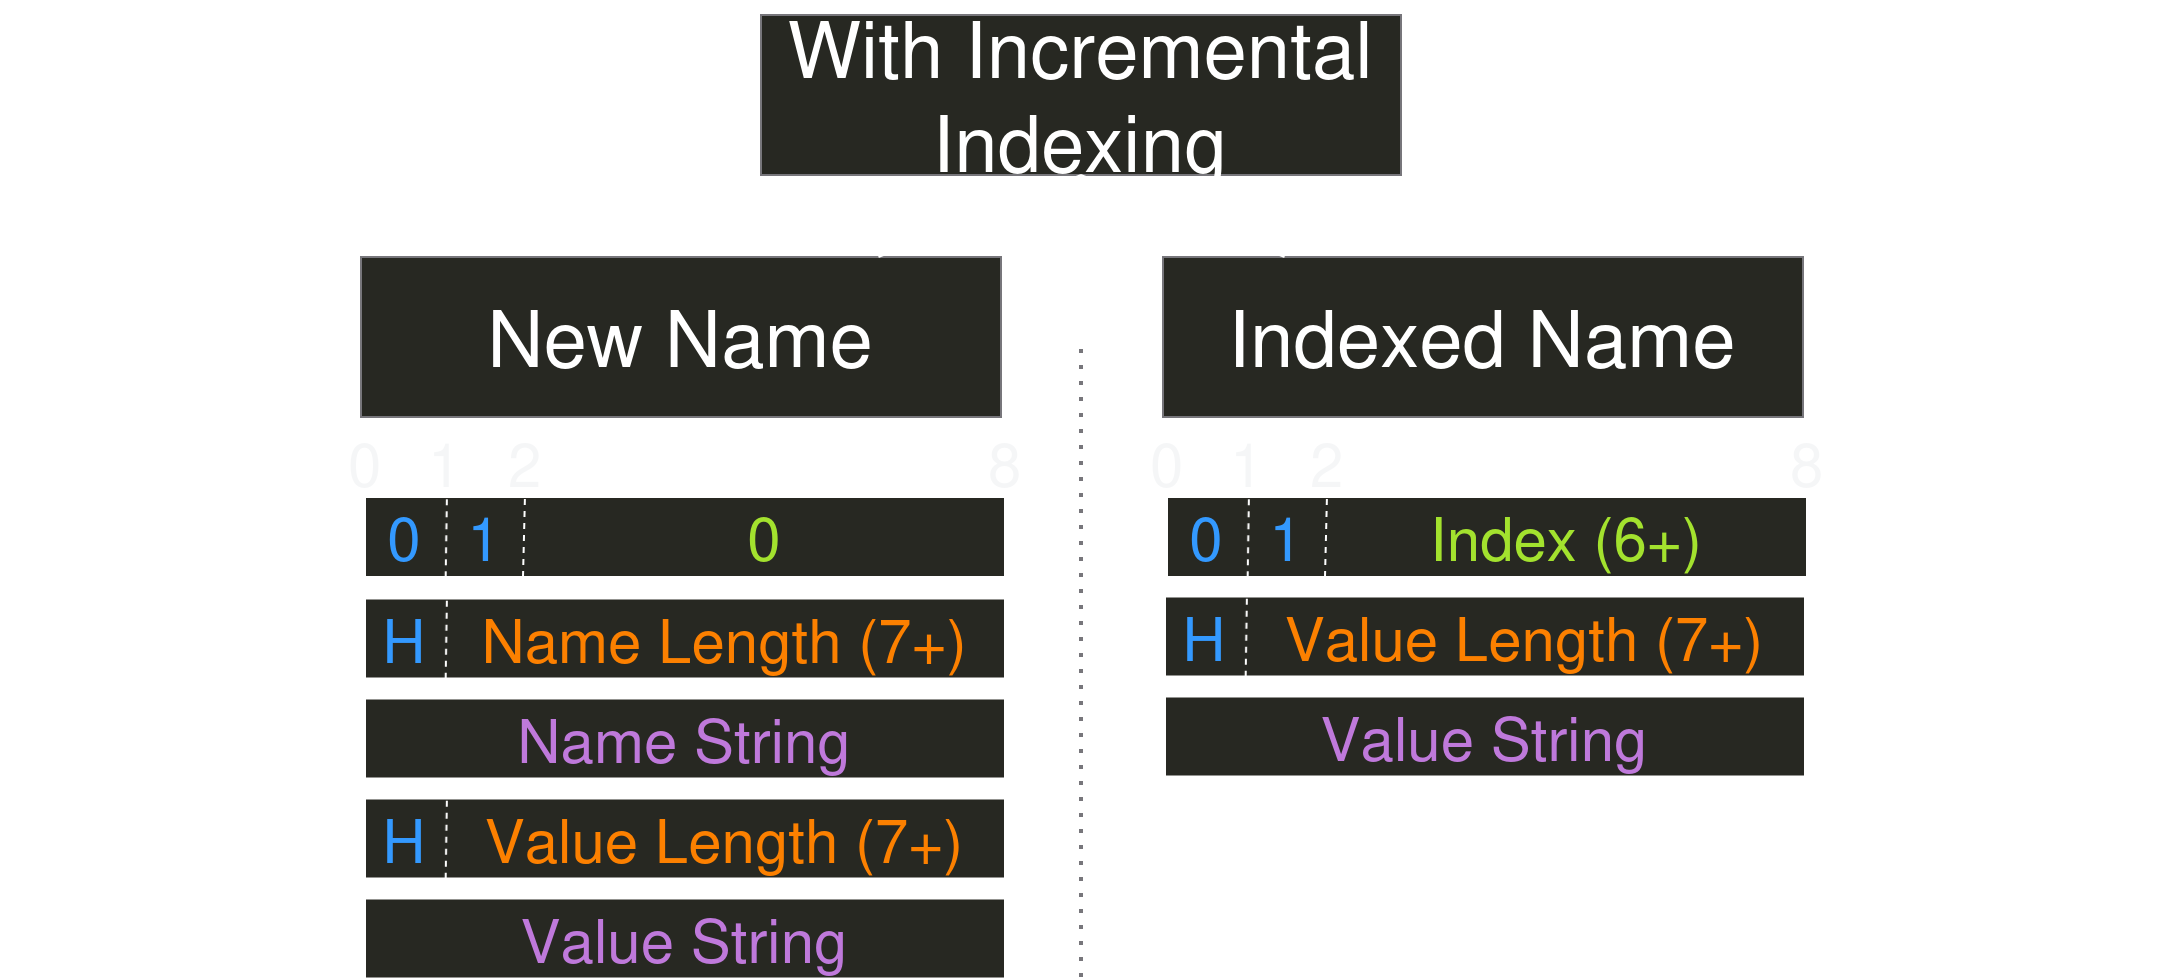

The diagram above was exported from draw.io. Its source (the exported page's mxGraphModel, read from the mxfile embedded in the PNG):
<mxGraphModel dx="1994" dy="660" grid="1" gridSize="10" guides="1" tooltips="1" connect="1" arrows="1" fold="1" page="1" pageScale="1" pageWidth="850" pageHeight="1100" math="0" shadow="0">
  <root>
    <mxCell id="0" />
    <mxCell id="1" parent="0" />
    <mxCell id="w-PEQB1O5dsygWicFfPZ-1" value="" style="rounded=0;whiteSpace=wrap;html=1;fillStyle=solid;fillColor=light-dark(#eeeeee, #272822);strokeColor=light-dark(#000000,#FFFFFF);" vertex="1" parent="1">
      <mxGeometry x="42" y="360" width="320" height="40" as="geometry" />
    </mxCell>
    <mxCell id="w-PEQB1O5dsygWicFfPZ-2" value="" style="endArrow=none;dashed=1;html=1;rounded=0;entryX=0.128;entryY=-0.018;entryDx=0;entryDy=0;entryPerimeter=0;exitX=0.126;exitY=1.005;exitDx=0;exitDy=0;exitPerimeter=0;" edge="1" parent="1" source="w-PEQB1O5dsygWicFfPZ-1" target="w-PEQB1O5dsygWicFfPZ-1">
      <mxGeometry width="50" height="50" relative="1" as="geometry">
        <mxPoint x="62" y="480" as="sourcePoint" />
        <mxPoint x="112" y="430" as="targetPoint" />
      </mxGeometry>
    </mxCell>
    <mxCell id="w-PEQB1O5dsygWicFfPZ-3" value="0" style="text;html=1;align=left;verticalAlign=middle;whiteSpace=wrap;rounded=0;fontColor=light-dark(#000000, #f5f6f7);fontSize=30;" vertex="1" parent="1">
      <mxGeometry x="32" y="330" width="16" height="26" as="geometry" />
    </mxCell>
    <mxCell id="w-PEQB1O5dsygWicFfPZ-4" value="1" style="text;html=1;align=left;verticalAlign=middle;whiteSpace=wrap;rounded=0;fontColor=light-dark(#000000, #f5f6f7);fontSize=30;" vertex="1" parent="1">
      <mxGeometry x="72" y="330" width="16" height="26" as="geometry" />
    </mxCell>
    <mxCell id="w-PEQB1O5dsygWicFfPZ-5" value="8" style="text;html=1;align=left;verticalAlign=middle;whiteSpace=wrap;rounded=0;fontColor=light-dark(#000000, #f5f6f7);fontSize=30;" vertex="1" parent="1">
      <mxGeometry x="352" y="330" width="16" height="26" as="geometry" />
    </mxCell>
    <mxCell id="w-PEQB1O5dsygWicFfPZ-6" value="0" style="text;html=1;align=center;verticalAlign=middle;whiteSpace=wrap;rounded=0;fontColor=light-dark(#000000, #3399ff);fontSize=30;" vertex="1" parent="1">
      <mxGeometry x="42" y="360" width="40" height="40" as="geometry" />
    </mxCell>
    <mxCell id="w-PEQB1O5dsygWicFfPZ-7" value="0" style="text;html=1;align=center;verticalAlign=middle;whiteSpace=wrap;rounded=0;fontColor=light-dark(#000000, #a3e22e);fontSize=30;" vertex="1" parent="1">
      <mxGeometry x="122" y="360" width="240" height="40" as="geometry" />
    </mxCell>
    <mxCell id="w-PEQB1O5dsygWicFfPZ-8" value="" style="rounded=0;whiteSpace=wrap;html=1;fillStyle=solid;fillColor=light-dark(#eeeeee, #272822);strokeColor=light-dark(#000000,#FFFFFF);" vertex="1" parent="1">
      <mxGeometry x="42" y="410.72" width="320" height="40" as="geometry" />
    </mxCell>
    <mxCell id="w-PEQB1O5dsygWicFfPZ-9" value="" style="endArrow=none;dashed=1;html=1;rounded=0;entryX=0.128;entryY=-0.018;entryDx=0;entryDy=0;entryPerimeter=0;exitX=0.126;exitY=1.005;exitDx=0;exitDy=0;exitPerimeter=0;" edge="1" parent="1" source="w-PEQB1O5dsygWicFfPZ-8" target="w-PEQB1O5dsygWicFfPZ-8">
      <mxGeometry width="50" height="50" relative="1" as="geometry">
        <mxPoint x="62" y="530.72" as="sourcePoint" />
        <mxPoint x="112" y="480.72" as="targetPoint" />
      </mxGeometry>
    </mxCell>
    <mxCell id="w-PEQB1O5dsygWicFfPZ-10" value="H" style="text;html=1;align=center;verticalAlign=middle;whiteSpace=wrap;rounded=0;fontColor=light-dark(#000000, #3399ff);fontSize=30;" vertex="1" parent="1">
      <mxGeometry x="42" y="410.72" width="40" height="40" as="geometry" />
    </mxCell>
    <mxCell id="w-PEQB1O5dsygWicFfPZ-11" value="" style="rounded=0;whiteSpace=wrap;html=1;fillStyle=solid;fillColor=light-dark(#eeeeee, #272822);strokeColor=light-dark(#000000,#FFFFFF);" vertex="1" parent="1">
      <mxGeometry x="42" y="460.72" width="320" height="40" as="geometry" />
    </mxCell>
    <mxCell id="w-PEQB1O5dsygWicFfPZ-12" value="" style="rounded=0;whiteSpace=wrap;html=1;fillStyle=solid;fillColor=light-dark(#eeeeee, #272822);strokeColor=light-dark(#000000,#FFFFFF);" vertex="1" parent="1">
      <mxGeometry x="42" y="510.72" width="320" height="40" as="geometry" />
    </mxCell>
    <mxCell id="w-PEQB1O5dsygWicFfPZ-13" value="" style="endArrow=none;dashed=1;html=1;rounded=0;entryX=0.128;entryY=-0.018;entryDx=0;entryDy=0;entryPerimeter=0;exitX=0.126;exitY=1.005;exitDx=0;exitDy=0;exitPerimeter=0;" edge="1" parent="1" source="w-PEQB1O5dsygWicFfPZ-12" target="w-PEQB1O5dsygWicFfPZ-12">
      <mxGeometry width="50" height="50" relative="1" as="geometry">
        <mxPoint x="62" y="630.72" as="sourcePoint" />
        <mxPoint x="112" y="580.72" as="targetPoint" />
      </mxGeometry>
    </mxCell>
    <mxCell id="w-PEQB1O5dsygWicFfPZ-14" value="H" style="text;html=1;align=center;verticalAlign=middle;whiteSpace=wrap;rounded=0;fontColor=light-dark(#000000, #3399ff);fontSize=30;" vertex="1" parent="1">
      <mxGeometry x="42" y="510.72" width="40" height="40" as="geometry" />
    </mxCell>
    <mxCell id="w-PEQB1O5dsygWicFfPZ-15" value="Name Length (7+)" style="text;html=1;align=center;verticalAlign=middle;whiteSpace=wrap;rounded=0;fontColor=light-dark(#000000, #fc8000);fontSize=30;" vertex="1" parent="1">
      <mxGeometry x="82" y="410.72" width="280" height="40" as="geometry" />
    </mxCell>
    <mxCell id="w-PEQB1O5dsygWicFfPZ-16" value="" style="rounded=0;whiteSpace=wrap;html=1;fillStyle=solid;fillColor=light-dark(#eeeeee, #272822);strokeColor=light-dark(#000000,#FFFFFF);" vertex="1" parent="1">
      <mxGeometry x="42" y="560.72" width="320" height="40" as="geometry" />
    </mxCell>
    <mxCell id="w-PEQB1O5dsygWicFfPZ-17" value="Name String" style="text;html=1;align=center;verticalAlign=middle;whiteSpace=wrap;rounded=0;fontColor=light-dark(#000000, #bf79db);fontSize=30;" vertex="1" parent="1">
      <mxGeometry x="42" y="460.72" width="320" height="40" as="geometry" />
    </mxCell>
    <mxCell id="w-PEQB1O5dsygWicFfPZ-18" value="2" style="text;html=1;align=left;verticalAlign=middle;whiteSpace=wrap;rounded=0;fontColor=light-dark(#000000, #f5f6f7);fontSize=30;" vertex="1" parent="1">
      <mxGeometry x="112" y="330" width="16" height="26" as="geometry" />
    </mxCell>
    <mxCell id="w-PEQB1O5dsygWicFfPZ-19" value="Value String" style="text;html=1;align=center;verticalAlign=middle;whiteSpace=wrap;rounded=0;fontColor=light-dark(#000000, #bf79db);fontSize=30;" vertex="1" parent="1">
      <mxGeometry x="42" y="560.72" width="320" height="40" as="geometry" />
    </mxCell>
    <mxCell id="w-PEQB1O5dsygWicFfPZ-20" value="Value Length (7+)" style="text;html=1;align=center;verticalAlign=middle;whiteSpace=wrap;rounded=0;fontColor=light-dark(#000000, #fc8000);fontSize=30;" vertex="1" parent="1">
      <mxGeometry x="82" y="510.72" width="280" height="40" as="geometry" />
    </mxCell>
    <mxCell id="w-PEQB1O5dsygWicFfPZ-21" value="" style="endArrow=none;dashed=1;html=1;rounded=0;entryX=0.128;entryY=-0.018;entryDx=0;entryDy=0;entryPerimeter=0;exitX=0.126;exitY=1.005;exitDx=0;exitDy=0;exitPerimeter=0;" edge="1" parent="1">
      <mxGeometry width="50" height="50" relative="1" as="geometry">
        <mxPoint x="121" y="400" as="sourcePoint" />
        <mxPoint x="122" y="359" as="targetPoint" />
      </mxGeometry>
    </mxCell>
    <mxCell id="w-PEQB1O5dsygWicFfPZ-22" value="1" style="text;html=1;align=center;verticalAlign=middle;whiteSpace=wrap;rounded=0;fontColor=light-dark(#000000, #3399ff);fontSize=30;" vertex="1" parent="1">
      <mxGeometry x="82" y="360" width="40" height="40" as="geometry" />
    </mxCell>
    <mxCell id="w-PEQB1O5dsygWicFfPZ-23" value="With Incremental Indexing" style="rounded=0;whiteSpace=wrap;fillStyle=solid;fillColor=light-dark(#eeeeee, #272822);strokeColor=light-dark(#000000, #77767b);fontSize=39;html=1;" vertex="1" parent="1">
      <mxGeometry x="240" y="119" width="320" height="80" as="geometry" />
    </mxCell>
    <mxCell id="w-PEQB1O5dsygWicFfPZ-24" value="" style="rounded=0;whiteSpace=wrap;html=1;fillStyle=solid;fillColor=light-dark(#eeeeee, #272822);strokeColor=light-dark(#000000,#FFFFFF);" vertex="1" parent="1">
      <mxGeometry x="443" y="360" width="320" height="40" as="geometry" />
    </mxCell>
    <mxCell id="w-PEQB1O5dsygWicFfPZ-25" value="" style="endArrow=none;dashed=1;html=1;rounded=0;entryX=0.128;entryY=-0.018;entryDx=0;entryDy=0;entryPerimeter=0;exitX=0.126;exitY=1.005;exitDx=0;exitDy=0;exitPerimeter=0;" edge="1" parent="1" source="w-PEQB1O5dsygWicFfPZ-24" target="w-PEQB1O5dsygWicFfPZ-24">
      <mxGeometry width="50" height="50" relative="1" as="geometry">
        <mxPoint x="463" y="480" as="sourcePoint" />
        <mxPoint x="513" y="430" as="targetPoint" />
      </mxGeometry>
    </mxCell>
    <mxCell id="w-PEQB1O5dsygWicFfPZ-26" value="0" style="text;html=1;align=left;verticalAlign=middle;whiteSpace=wrap;rounded=0;fontColor=light-dark(#000000, #f5f6f7);fontSize=30;" vertex="1" parent="1">
      <mxGeometry x="433" y="330" width="16" height="26" as="geometry" />
    </mxCell>
    <mxCell id="w-PEQB1O5dsygWicFfPZ-27" value="1" style="text;html=1;align=left;verticalAlign=middle;whiteSpace=wrap;rounded=0;fontColor=light-dark(#000000, #f5f6f7);fontSize=30;" vertex="1" parent="1">
      <mxGeometry x="473" y="330" width="16" height="26" as="geometry" />
    </mxCell>
    <mxCell id="w-PEQB1O5dsygWicFfPZ-28" value="8" style="text;html=1;align=left;verticalAlign=middle;whiteSpace=wrap;rounded=0;fontColor=light-dark(#000000, #f5f6f7);fontSize=30;" vertex="1" parent="1">
      <mxGeometry x="753" y="330" width="16" height="26" as="geometry" />
    </mxCell>
    <mxCell id="w-PEQB1O5dsygWicFfPZ-29" value="0" style="text;html=1;align=center;verticalAlign=middle;whiteSpace=wrap;rounded=0;fontColor=light-dark(#000000, #3399ff);fontSize=30;" vertex="1" parent="1">
      <mxGeometry x="443" y="360" width="40" height="40" as="geometry" />
    </mxCell>
    <mxCell id="w-PEQB1O5dsygWicFfPZ-30" value="Index (6+)" style="text;html=1;align=center;verticalAlign=middle;whiteSpace=wrap;rounded=0;fontColor=light-dark(#000000, #a3e22e);fontSize=30;" vertex="1" parent="1">
      <mxGeometry x="523" y="360" width="240" height="40" as="geometry" />
    </mxCell>
    <mxCell id="w-PEQB1O5dsygWicFfPZ-35" value="" style="rounded=0;whiteSpace=wrap;html=1;fillStyle=solid;fillColor=light-dark(#eeeeee, #272822);strokeColor=light-dark(#000000,#FFFFFF);" vertex="1" parent="1">
      <mxGeometry x="442" y="409.72" width="320" height="40" as="geometry" />
    </mxCell>
    <mxCell id="w-PEQB1O5dsygWicFfPZ-36" value="" style="endArrow=none;dashed=1;html=1;rounded=0;entryX=0.128;entryY=-0.018;entryDx=0;entryDy=0;entryPerimeter=0;exitX=0.126;exitY=1.005;exitDx=0;exitDy=0;exitPerimeter=0;" edge="1" parent="1" source="w-PEQB1O5dsygWicFfPZ-35" target="w-PEQB1O5dsygWicFfPZ-35">
      <mxGeometry width="50" height="50" relative="1" as="geometry">
        <mxPoint x="462" y="529.72" as="sourcePoint" />
        <mxPoint x="512" y="479.72" as="targetPoint" />
      </mxGeometry>
    </mxCell>
    <mxCell id="w-PEQB1O5dsygWicFfPZ-37" value="H" style="text;html=1;align=center;verticalAlign=middle;whiteSpace=wrap;rounded=0;fontColor=light-dark(#000000, #3399ff);fontSize=30;" vertex="1" parent="1">
      <mxGeometry x="442" y="409.72" width="40" height="40" as="geometry" />
    </mxCell>
    <mxCell id="w-PEQB1O5dsygWicFfPZ-39" value="" style="rounded=0;whiteSpace=wrap;html=1;fillStyle=solid;fillColor=light-dark(#eeeeee, #272822);strokeColor=light-dark(#000000,#FFFFFF);" vertex="1" parent="1">
      <mxGeometry x="442" y="459.72" width="320" height="40" as="geometry" />
    </mxCell>
    <mxCell id="w-PEQB1O5dsygWicFfPZ-41" value="2" style="text;html=1;align=left;verticalAlign=middle;whiteSpace=wrap;rounded=0;fontColor=light-dark(#000000, #f5f6f7);fontSize=30;" vertex="1" parent="1">
      <mxGeometry x="513" y="330" width="16" height="26" as="geometry" />
    </mxCell>
    <mxCell id="w-PEQB1O5dsygWicFfPZ-42" value="Value String" style="text;html=1;align=center;verticalAlign=middle;whiteSpace=wrap;rounded=0;fontColor=light-dark(#000000, #bf79db);fontSize=30;" vertex="1" parent="1">
      <mxGeometry x="442" y="459.72" width="320" height="40" as="geometry" />
    </mxCell>
    <mxCell id="w-PEQB1O5dsygWicFfPZ-43" value="Value Length (7+)" style="text;html=1;align=center;verticalAlign=middle;whiteSpace=wrap;rounded=0;fontColor=light-dark(#000000, #fc8000);fontSize=30;" vertex="1" parent="1">
      <mxGeometry x="482" y="409.72" width="280" height="40" as="geometry" />
    </mxCell>
    <mxCell id="w-PEQB1O5dsygWicFfPZ-44" value="" style="endArrow=none;dashed=1;html=1;rounded=0;entryX=0.128;entryY=-0.018;entryDx=0;entryDy=0;entryPerimeter=0;exitX=0.126;exitY=1.005;exitDx=0;exitDy=0;exitPerimeter=0;" edge="1" parent="1">
      <mxGeometry width="50" height="50" relative="1" as="geometry">
        <mxPoint x="522" y="400" as="sourcePoint" />
        <mxPoint x="523" y="359" as="targetPoint" />
      </mxGeometry>
    </mxCell>
    <mxCell id="w-PEQB1O5dsygWicFfPZ-45" value="1" style="text;html=1;align=center;verticalAlign=middle;whiteSpace=wrap;rounded=0;fontColor=light-dark(#000000, #3399ff);fontSize=30;" vertex="1" parent="1">
      <mxGeometry x="483" y="360" width="40" height="40" as="geometry" />
    </mxCell>
    <mxCell id="w-PEQB1O5dsygWicFfPZ-46" value="New Name" style="rounded=0;whiteSpace=wrap;fillStyle=solid;fillColor=light-dark(#eeeeee, #272822);strokeColor=light-dark(#000000, #77767b);fontSize=39;html=1;" vertex="1" parent="1">
      <mxGeometry x="40" y="240" width="320" height="80" as="geometry" />
    </mxCell>
    <mxCell id="w-PEQB1O5dsygWicFfPZ-47" value="Indexed Name" style="rounded=0;whiteSpace=wrap;fillStyle=solid;fillColor=light-dark(#eeeeee, #272822);strokeColor=light-dark(#000000, #77767b);fontSize=39;html=1;" vertex="1" parent="1">
      <mxGeometry x="441" y="240" width="320" height="80" as="geometry" />
    </mxCell>
    <mxCell id="w-PEQB1O5dsygWicFfPZ-48" value="" style="endArrow=none;html=1;rounded=0;entryX=0.5;entryY=1;entryDx=0;entryDy=0;" edge="1" parent="1" source="w-PEQB1O5dsygWicFfPZ-46" target="w-PEQB1O5dsygWicFfPZ-23">
      <mxGeometry width="50" height="50" relative="1" as="geometry">
        <mxPoint x="198" y="124" as="sourcePoint" />
        <mxPoint x="402" y="80" as="targetPoint" />
      </mxGeometry>
    </mxCell>
    <mxCell id="w-PEQB1O5dsygWicFfPZ-49" value="" style="endArrow=none;html=1;rounded=0;entryX=0.5;entryY=1;entryDx=0;entryDy=0;" edge="1" parent="1" source="w-PEQB1O5dsygWicFfPZ-47" target="w-PEQB1O5dsygWicFfPZ-23">
      <mxGeometry width="50" height="50" relative="1" as="geometry">
        <mxPoint x="309" y="250" as="sourcePoint" />
        <mxPoint x="410" y="209" as="targetPoint" />
      </mxGeometry>
    </mxCell>
    <mxCell id="w-PEQB1O5dsygWicFfPZ-50" value="" style="endArrow=none;dashed=1;html=1;dashPattern=1 3;strokeWidth=2;rounded=0;strokeColor=light-dark(#000000, #77767b);" edge="1" parent="1">
      <mxGeometry width="50" height="50" relative="1" as="geometry">
        <mxPoint x="400" y="600" as="sourcePoint" />
        <mxPoint x="400" y="280" as="targetPoint" />
      </mxGeometry>
    </mxCell>
    <mxCell id="w-PEQB1O5dsygWicFfPZ-51" value="" style="rounded=0;whiteSpace=wrap;fillStyle=solid;fillColor=none;strokeColor=none;fontSize=39;html=1;" vertex="1" parent="1">
      <mxGeometry x="780" y="240" width="160" height="80" as="geometry" />
    </mxCell>
    <mxCell id="w-PEQB1O5dsygWicFfPZ-52" value="" style="rounded=0;whiteSpace=wrap;fillStyle=solid;fillColor=none;strokeColor=none;fontSize=39;html=1;" vertex="1" parent="1">
      <mxGeometry x="-140" y="240" width="160" height="80" as="geometry" />
    </mxCell>
  </root>
</mxGraphModel>